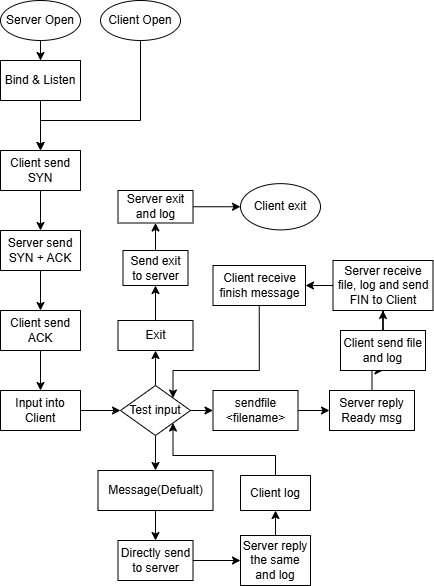

The diagram above was exported from draw.io. Its source (the exported page's mxGraphModel, read from the mxfile embedded in the PNG):
<mxGraphModel dx="1221" dy="725" grid="1" gridSize="10" guides="1" tooltips="1" connect="1" arrows="1" fold="1" page="1" pageScale="1" pageWidth="827" pageHeight="1169" math="0" shadow="0">
  <root>
    <mxCell id="0" />
    <mxCell id="1" parent="0" />
    <mxCell id="eAXwxq_RqwEUXOq4RYA--6" value="" style="edgeStyle=orthogonalEdgeStyle;rounded=0;orthogonalLoop=1;jettySize=auto;html=1;" edge="1" parent="1" source="eAXwxq_RqwEUXOq4RYA--1" target="eAXwxq_RqwEUXOq4RYA--5">
      <mxGeometry relative="1" as="geometry" />
    </mxCell>
    <mxCell id="eAXwxq_RqwEUXOq4RYA--1" value="Server Open" style="ellipse;whiteSpace=wrap;html=1;" vertex="1" parent="1">
      <mxGeometry width="80" height="40" as="geometry" />
    </mxCell>
    <mxCell id="eAXwxq_RqwEUXOq4RYA--7" value="" style="edgeStyle=orthogonalEdgeStyle;rounded=0;orthogonalLoop=1;jettySize=auto;html=1;" edge="1" parent="1" source="eAXwxq_RqwEUXOq4RYA--2" target="eAXwxq_RqwEUXOq4RYA--4">
      <mxGeometry relative="1" as="geometry">
        <Array as="points">
          <mxPoint x="140" y="120" />
          <mxPoint x="40" y="120" />
        </Array>
      </mxGeometry>
    </mxCell>
    <mxCell id="eAXwxq_RqwEUXOq4RYA--2" value="Client Open" style="ellipse;whiteSpace=wrap;html=1;" vertex="1" parent="1">
      <mxGeometry x="100" width="80" height="40" as="geometry" />
    </mxCell>
    <mxCell id="eAXwxq_RqwEUXOq4RYA--10" value="" style="edgeStyle=orthogonalEdgeStyle;rounded=0;orthogonalLoop=1;jettySize=auto;html=1;" edge="1" parent="1" source="eAXwxq_RqwEUXOq4RYA--4" target="eAXwxq_RqwEUXOq4RYA--9">
      <mxGeometry relative="1" as="geometry" />
    </mxCell>
    <mxCell id="eAXwxq_RqwEUXOq4RYA--4" value="Client send SYN&lt;span style=&quot;color: rgba(0, 0, 0, 0); font-family: monospace; font-size: 0px; text-align: start; text-wrap-mode: nowrap;&quot;&gt;%SYN3CmxGraphModel%3E%3Croot%3E%3CmxCell%20id%3D%220%22%2F%3E%3CmxCell%20id%3D%221%22%20parent%3D%220%22%2F%3E%3CmxCell%20id%3D%222%22%20value%3D%22Server%20Open%22%20style%3D%22ellipse%3BwhiteSpace%3Dwrap%3Bhtml%3D1%3B%22%20vertex%3D%221%22%20parent%3D%221%22%3E%3CmxGeometry%20x%3D%22100%22%20y%3D%2260%22%20width%3D%2280%22%20height%3D%2240%22%20as%3D%22geometry%22%2F%3E%3C%2FmxCell%3E%3C%2Froot%3E%3C%2FmxGraphModel%3E&lt;/span&gt;" style="rounded=0;whiteSpace=wrap;html=1;" vertex="1" parent="1">
      <mxGeometry y="150" width="80" height="40" as="geometry" />
    </mxCell>
    <mxCell id="eAXwxq_RqwEUXOq4RYA--8" value="" style="edgeStyle=orthogonalEdgeStyle;rounded=0;orthogonalLoop=1;jettySize=auto;html=1;" edge="1" parent="1" source="eAXwxq_RqwEUXOq4RYA--5" target="eAXwxq_RqwEUXOq4RYA--4">
      <mxGeometry relative="1" as="geometry" />
    </mxCell>
    <mxCell id="eAXwxq_RqwEUXOq4RYA--5" value="Bind &amp;amp; Listen" style="rounded=0;whiteSpace=wrap;html=1;" vertex="1" parent="1">
      <mxGeometry y="60" width="80" height="40" as="geometry" />
    </mxCell>
    <mxCell id="eAXwxq_RqwEUXOq4RYA--12" value="" style="edgeStyle=orthogonalEdgeStyle;rounded=0;orthogonalLoop=1;jettySize=auto;html=1;" edge="1" parent="1" source="eAXwxq_RqwEUXOq4RYA--9" target="eAXwxq_RqwEUXOq4RYA--11">
      <mxGeometry relative="1" as="geometry" />
    </mxCell>
    <mxCell id="eAXwxq_RqwEUXOq4RYA--9" value="Server send&lt;div&gt;SYN + ACK&lt;/div&gt;" style="rounded=0;whiteSpace=wrap;html=1;" vertex="1" parent="1">
      <mxGeometry y="230" width="80" height="40" as="geometry" />
    </mxCell>
    <mxCell id="eAXwxq_RqwEUXOq4RYA--14" value="" style="edgeStyle=orthogonalEdgeStyle;rounded=0;orthogonalLoop=1;jettySize=auto;html=1;" edge="1" parent="1" source="eAXwxq_RqwEUXOq4RYA--11" target="eAXwxq_RqwEUXOq4RYA--13">
      <mxGeometry relative="1" as="geometry" />
    </mxCell>
    <mxCell id="eAXwxq_RqwEUXOq4RYA--11" value="Client send ACK" style="rounded=0;whiteSpace=wrap;html=1;" vertex="1" parent="1">
      <mxGeometry y="310" width="80" height="40" as="geometry" />
    </mxCell>
    <mxCell id="eAXwxq_RqwEUXOq4RYA--18" value="" style="edgeStyle=orthogonalEdgeStyle;rounded=0;orthogonalLoop=1;jettySize=auto;html=1;" edge="1" parent="1" source="eAXwxq_RqwEUXOq4RYA--13" target="eAXwxq_RqwEUXOq4RYA--17">
      <mxGeometry relative="1" as="geometry" />
    </mxCell>
    <mxCell id="eAXwxq_RqwEUXOq4RYA--13" value="Input into Client" style="whiteSpace=wrap;html=1;rounded=0;" vertex="1" parent="1">
      <mxGeometry y="390" width="80" height="40" as="geometry" />
    </mxCell>
    <mxCell id="eAXwxq_RqwEUXOq4RYA--20" value="" style="edgeStyle=orthogonalEdgeStyle;rounded=0;orthogonalLoop=1;jettySize=auto;html=1;" edge="1" parent="1" source="eAXwxq_RqwEUXOq4RYA--17" target="eAXwxq_RqwEUXOq4RYA--19">
      <mxGeometry relative="1" as="geometry" />
    </mxCell>
    <mxCell id="eAXwxq_RqwEUXOq4RYA--22" value="" style="edgeStyle=orthogonalEdgeStyle;rounded=0;orthogonalLoop=1;jettySize=auto;html=1;" edge="1" parent="1" source="eAXwxq_RqwEUXOq4RYA--17" target="eAXwxq_RqwEUXOq4RYA--21">
      <mxGeometry relative="1" as="geometry" />
    </mxCell>
    <mxCell id="eAXwxq_RqwEUXOq4RYA--39" value="" style="edgeStyle=orthogonalEdgeStyle;rounded=0;orthogonalLoop=1;jettySize=auto;html=1;" edge="1" parent="1" source="eAXwxq_RqwEUXOq4RYA--17" target="eAXwxq_RqwEUXOq4RYA--38">
      <mxGeometry relative="1" as="geometry" />
    </mxCell>
    <mxCell id="eAXwxq_RqwEUXOq4RYA--17" value="Test input" style="rhombus;whiteSpace=wrap;html=1;rounded=0;" vertex="1" parent="1">
      <mxGeometry x="120" y="385" width="70" height="50" as="geometry" />
    </mxCell>
    <mxCell id="eAXwxq_RqwEUXOq4RYA--24" value="" style="edgeStyle=orthogonalEdgeStyle;rounded=0;orthogonalLoop=1;jettySize=auto;html=1;" edge="1" parent="1" source="eAXwxq_RqwEUXOq4RYA--19" target="eAXwxq_RqwEUXOq4RYA--23">
      <mxGeometry relative="1" as="geometry" />
    </mxCell>
    <mxCell id="eAXwxq_RqwEUXOq4RYA--19" value="Exit" style="whiteSpace=wrap;html=1;rounded=0;" vertex="1" parent="1">
      <mxGeometry x="117.5" y="320" width="75" height="30" as="geometry" />
    </mxCell>
    <mxCell id="eAXwxq_RqwEUXOq4RYA--26" value="" style="edgeStyle=orthogonalEdgeStyle;rounded=0;orthogonalLoop=1;jettySize=auto;html=1;" edge="1" parent="1" source="eAXwxq_RqwEUXOq4RYA--21" target="eAXwxq_RqwEUXOq4RYA--25">
      <mxGeometry relative="1" as="geometry" />
    </mxCell>
    <mxCell id="eAXwxq_RqwEUXOq4RYA--21" value="Message(Defualt)" style="whiteSpace=wrap;html=1;rounded=0;" vertex="1" parent="1">
      <mxGeometry x="97.5" y="470" width="115" height="40" as="geometry" />
    </mxCell>
    <mxCell id="eAXwxq_RqwEUXOq4RYA--28" value="" style="edgeStyle=orthogonalEdgeStyle;rounded=0;orthogonalLoop=1;jettySize=auto;html=1;" edge="1" parent="1" source="eAXwxq_RqwEUXOq4RYA--23" target="eAXwxq_RqwEUXOq4RYA--27">
      <mxGeometry relative="1" as="geometry" />
    </mxCell>
    <mxCell id="eAXwxq_RqwEUXOq4RYA--23" value="Send exit to server" style="whiteSpace=wrap;html=1;rounded=0;" vertex="1" parent="1">
      <mxGeometry x="122.5" y="250" width="65" height="35" as="geometry" />
    </mxCell>
    <mxCell id="eAXwxq_RqwEUXOq4RYA--30" value="" style="edgeStyle=orthogonalEdgeStyle;rounded=0;orthogonalLoop=1;jettySize=auto;html=1;" edge="1" parent="1" source="eAXwxq_RqwEUXOq4RYA--25" target="eAXwxq_RqwEUXOq4RYA--29">
      <mxGeometry relative="1" as="geometry" />
    </mxCell>
    <mxCell id="eAXwxq_RqwEUXOq4RYA--25" value="Directly send to server" style="whiteSpace=wrap;html=1;rounded=0;" vertex="1" parent="1">
      <mxGeometry x="117.5" y="540" width="75" height="40" as="geometry" />
    </mxCell>
    <mxCell id="eAXwxq_RqwEUXOq4RYA--34" value="" style="edgeStyle=orthogonalEdgeStyle;rounded=0;orthogonalLoop=1;jettySize=auto;html=1;" edge="1" parent="1" source="eAXwxq_RqwEUXOq4RYA--27" target="eAXwxq_RqwEUXOq4RYA--33">
      <mxGeometry relative="1" as="geometry" />
    </mxCell>
    <mxCell id="eAXwxq_RqwEUXOq4RYA--27" value="Server exit and log" style="whiteSpace=wrap;html=1;rounded=0;" vertex="1" parent="1">
      <mxGeometry x="117.5" y="190" width="75" height="32.5" as="geometry" />
    </mxCell>
    <mxCell id="eAXwxq_RqwEUXOq4RYA--36" value="" style="edgeStyle=orthogonalEdgeStyle;rounded=0;orthogonalLoop=1;jettySize=auto;html=1;" edge="1" parent="1" source="eAXwxq_RqwEUXOq4RYA--29" target="eAXwxq_RqwEUXOq4RYA--35">
      <mxGeometry relative="1" as="geometry" />
    </mxCell>
    <mxCell id="eAXwxq_RqwEUXOq4RYA--29" value="Server reply the same and log" style="whiteSpace=wrap;html=1;rounded=0;" vertex="1" parent="1">
      <mxGeometry x="240" y="535" width="70" height="50" as="geometry" />
    </mxCell>
    <mxCell id="eAXwxq_RqwEUXOq4RYA--33" value="Client exit" style="ellipse;whiteSpace=wrap;html=1;rounded=0;" vertex="1" parent="1">
      <mxGeometry x="240" y="183.13" width="80" height="46.25" as="geometry" />
    </mxCell>
    <mxCell id="eAXwxq_RqwEUXOq4RYA--37" style="edgeStyle=orthogonalEdgeStyle;rounded=0;orthogonalLoop=1;jettySize=auto;html=1;exitX=0.5;exitY=0;exitDx=0;exitDy=0;entryX=1;entryY=1;entryDx=0;entryDy=0;" edge="1" parent="1" source="eAXwxq_RqwEUXOq4RYA--35" target="eAXwxq_RqwEUXOq4RYA--17">
      <mxGeometry relative="1" as="geometry" />
    </mxCell>
    <mxCell id="eAXwxq_RqwEUXOq4RYA--35" value="Client log" style="whiteSpace=wrap;html=1;rounded=0;" vertex="1" parent="1">
      <mxGeometry x="240" y="475" width="70" height="35" as="geometry" />
    </mxCell>
    <mxCell id="eAXwxq_RqwEUXOq4RYA--41" value="" style="edgeStyle=orthogonalEdgeStyle;rounded=0;orthogonalLoop=1;jettySize=auto;html=1;" edge="1" parent="1" source="eAXwxq_RqwEUXOq4RYA--38" target="eAXwxq_RqwEUXOq4RYA--40">
      <mxGeometry relative="1" as="geometry" />
    </mxCell>
    <mxCell id="eAXwxq_RqwEUXOq4RYA--38" value="sendfile &amp;lt;filename&amp;gt;" style="whiteSpace=wrap;html=1;rounded=0;" vertex="1" parent="1">
      <mxGeometry x="212.5" y="390" width="85" height="40" as="geometry" />
    </mxCell>
    <mxCell id="eAXwxq_RqwEUXOq4RYA--43" value="" style="edgeStyle=orthogonalEdgeStyle;rounded=0;orthogonalLoop=1;jettySize=auto;html=1;" edge="1" parent="1" source="eAXwxq_RqwEUXOq4RYA--40" target="eAXwxq_RqwEUXOq4RYA--42">
      <mxGeometry relative="1" as="geometry" />
    </mxCell>
    <mxCell id="eAXwxq_RqwEUXOq4RYA--40" value="Server reply Ready msg" style="whiteSpace=wrap;html=1;rounded=0;" vertex="1" parent="1">
      <mxGeometry x="329" y="390" width="85" height="40" as="geometry" />
    </mxCell>
    <mxCell id="eAXwxq_RqwEUXOq4RYA--45" value="" style="edgeStyle=orthogonalEdgeStyle;rounded=0;orthogonalLoop=1;jettySize=auto;html=1;" edge="1" parent="1" source="eAXwxq_RqwEUXOq4RYA--42" target="eAXwxq_RqwEUXOq4RYA--44">
      <mxGeometry relative="1" as="geometry" />
    </mxCell>
    <mxCell id="eAXwxq_RqwEUXOq4RYA--42" value="Client send file and log" style="whiteSpace=wrap;html=1;rounded=0;" vertex="1" parent="1">
      <mxGeometry x="340" y="330" width="85" height="40" as="geometry" />
    </mxCell>
    <mxCell id="eAXwxq_RqwEUXOq4RYA--47" value="" style="edgeStyle=orthogonalEdgeStyle;rounded=0;orthogonalLoop=1;jettySize=auto;html=1;" edge="1" parent="1" source="eAXwxq_RqwEUXOq4RYA--44" target="eAXwxq_RqwEUXOq4RYA--46">
      <mxGeometry relative="1" as="geometry" />
    </mxCell>
    <mxCell id="eAXwxq_RqwEUXOq4RYA--44" value="Server receive file, log and send FIN to Client" style="whiteSpace=wrap;html=1;rounded=0;" vertex="1" parent="1">
      <mxGeometry x="332.5" y="260" width="100" height="50" as="geometry" />
    </mxCell>
    <mxCell id="eAXwxq_RqwEUXOq4RYA--48" style="edgeStyle=orthogonalEdgeStyle;rounded=0;orthogonalLoop=1;jettySize=auto;html=1;exitX=0.5;exitY=1;exitDx=0;exitDy=0;entryX=1;entryY=0;entryDx=0;entryDy=0;" edge="1" parent="1" source="eAXwxq_RqwEUXOq4RYA--46" target="eAXwxq_RqwEUXOq4RYA--17">
      <mxGeometry relative="1" as="geometry">
        <Array as="points">
          <mxPoint x="259" y="370" />
          <mxPoint x="173" y="370" />
        </Array>
      </mxGeometry>
    </mxCell>
    <mxCell id="eAXwxq_RqwEUXOq4RYA--46" value="Client receive finish message" style="whiteSpace=wrap;html=1;rounded=0;" vertex="1" parent="1">
      <mxGeometry x="212.5" y="265" width="92.5" height="40" as="geometry" />
    </mxCell>
  </root>
</mxGraphModel>